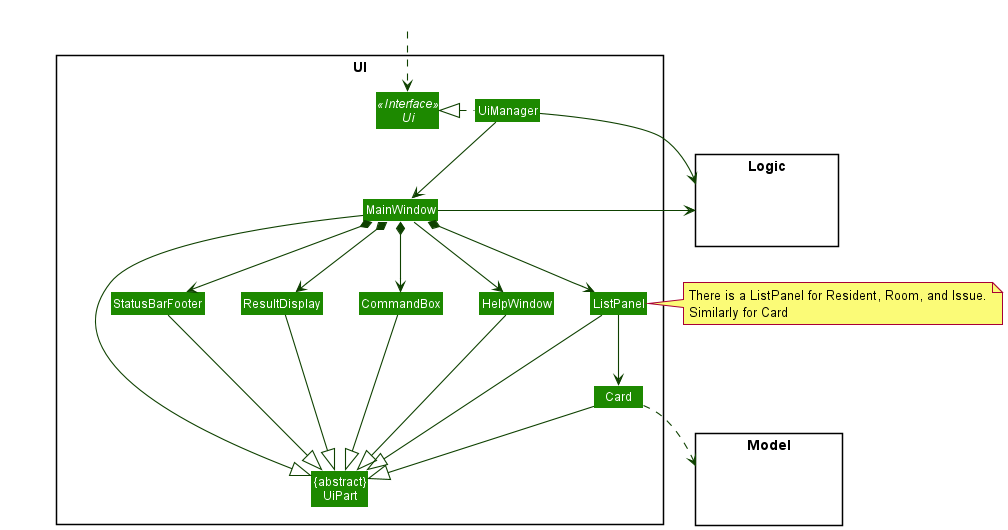

The diagram above was rendered by PlantUML. Its source (embedded in the PNG):
@startuml
!include style.puml
skinparam arrowThickness 1.1
skinparam arrowColor UI_COLOR_T4
skinparam classBackgroundColor UI_COLOR

package UI <<Rectangle>>{
Interface Ui <<Interface>>
Class "{abstract}\nUiPart" as UiPart
Class UiManager
Class MainWindow
Class HelpWindow
Class ResultDisplay
Class ListPanel
Class Card
Class StatusBarFooter
Class CommandBox
}

package Model <<Rectangle>> {
Class HiddenModel #FFFFFF
}

package Logic <<Rectangle>> {
Class HiddenLogic #FFFFFF
}

Class HiddenOutside #FFFFFF
HiddenOutside ..> Ui

UiManager .left.|> Ui
UiManager -down-> MainWindow
MainWindow --> HelpWindow
MainWindow *-down-> CommandBox
MainWindow *-down-> ResultDisplay
MainWindow *-down-> ListPanel
note right
There is a ListPanel for Resident, Room, and Issue.
Similarly for Card
end note
MainWindow *-down-> StatusBarFooter

ListPanel -down-> Card

MainWindow -left-|> UiPart

ResultDisplay --|> UiPart
CommandBox --|> UiPart
ListPanel --|> UiPart
Card --|> UiPart
StatusBarFooter --|> UiPart
HelpWindow -down-|> UiPart

Card ..> Model
UiManager -right-> Logic
MainWindow -left-> Logic

ListPanel -[hidden]left- HelpWindow
HelpWindow -[hidden]left- CommandBox
CommandBox -[hidden]left- ResultDisplay
ResultDisplay -[hidden]left- StatusBarFooter

MainWindow -[hidden]-|> UiPart
@enduml